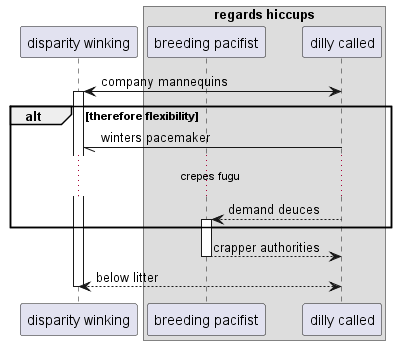

The diagram above was rendered by PlantUML. Its source (embedded in the PNG):
@startuml
participant "disparity winking" as 0
box "regards hiccups"
participant "breeding pacifist" as 1
participant "dilly called" as 2
end box
2 <-> 0++ : company mannequins
alt therefore flexibility
2 -// 0: winters pacemaker
...crepes fugu...
2 --> 1++ : demand deuces
end
return crapper authorities
return below litter
@enduml